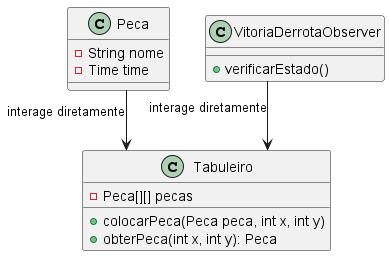

The diagram above was rendered by PlantUML. Its source (embedded in the PNG):
@startuml
skinparam linetype ortho

class Tabuleiro {
    - Peca[][] pecas
    + colocarPeca(Peca peca, int x, int y)
    + obterPeca(int x, int y): Peca
}

class Peca {
    - String nome
    - Time time
}

class VitoriaDerrotaObserver {
    + verificarEstado()
}

Peca --> Tabuleiro : interage diretamente
VitoriaDerrotaObserver --> Tabuleiro : interage diretamente
@enduml